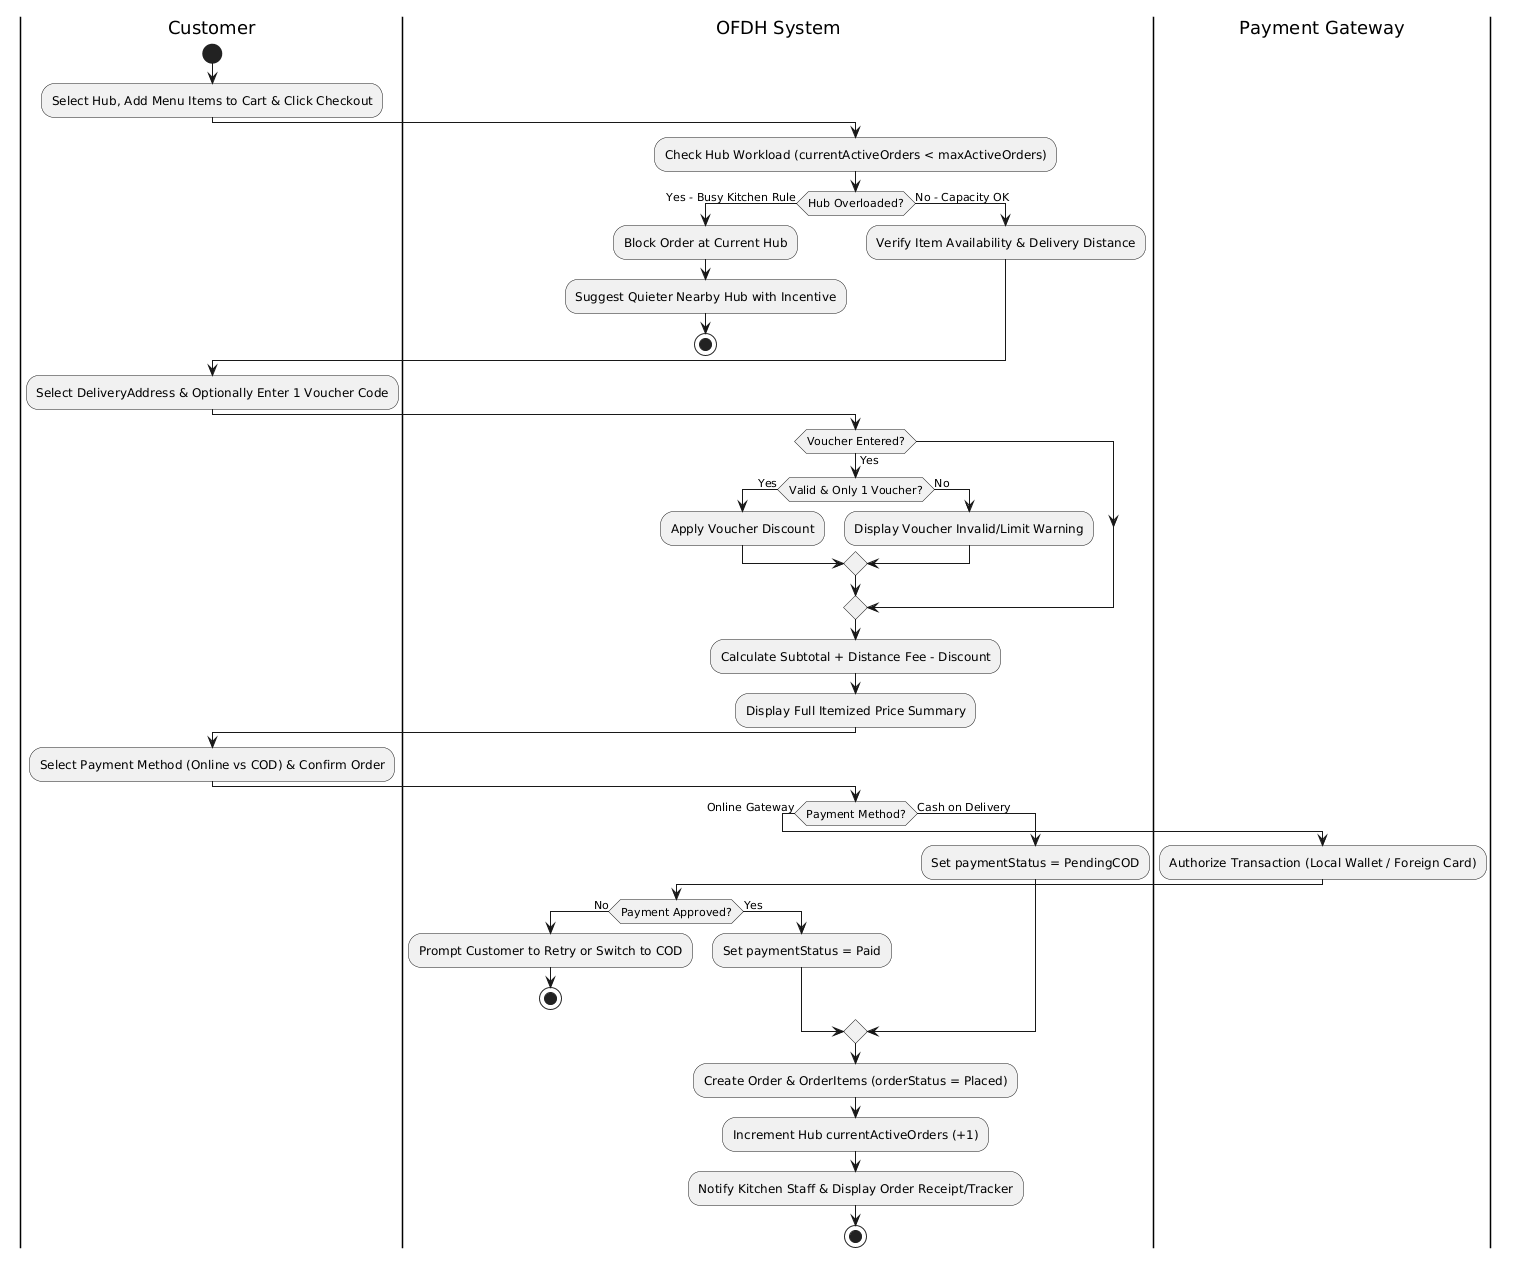

The diagram above was rendered by PlantUML. Its source (embedded in the PNG):
@startuml
skinparam shadowing false
|Customer|
start
:Select Hub, Add Menu Items to Cart & Click Checkout;
|OFDH System|
:Check Hub Workload (currentActiveOrders < maxActiveOrders);
if (Hub Overloaded?) then (Yes - Busy Kitchen Rule)
  :Block Order at Current Hub;
  :Suggest Quieter Nearby Hub with Incentive;
  stop
else (No - Capacity OK)
  :Verify Item Availability & Delivery Distance;
endif
|Customer|
:Select DeliveryAddress & Optionally Enter 1 Voucher Code;
|OFDH System|
if (Voucher Entered?) then (Yes)
  if (Valid & Only 1 Voucher?) then (Yes)
    :Apply Voucher Discount;
  else (No)
    :Display Voucher Invalid/Limit Warning;
  endif
endif
:Calculate Subtotal + Distance Fee - Discount;
:Display Full Itemized Price Summary;
|Customer|
:Select Payment Method (Online vs COD) & Confirm Order;
|OFDH System|
if (Payment Method?) then (Online Gateway)
  |Payment Gateway|
  :Authorize Transaction (Local Wallet / Foreign Card);
  |OFDH System|
  if (Payment Approved?) then (No)
    :Prompt Customer to Retry or Switch to COD;
    stop
  else (Yes)
    :Set paymentStatus = Paid;
  endif
else (Cash on Delivery)
  :Set paymentStatus = PendingCOD;
endif
:Create Order & OrderItems (orderStatus = Placed);
:Increment Hub currentActiveOrders (+1);
:Notify Kitchen Staff & Display Order Receipt/Tracker;
stop
@enduml